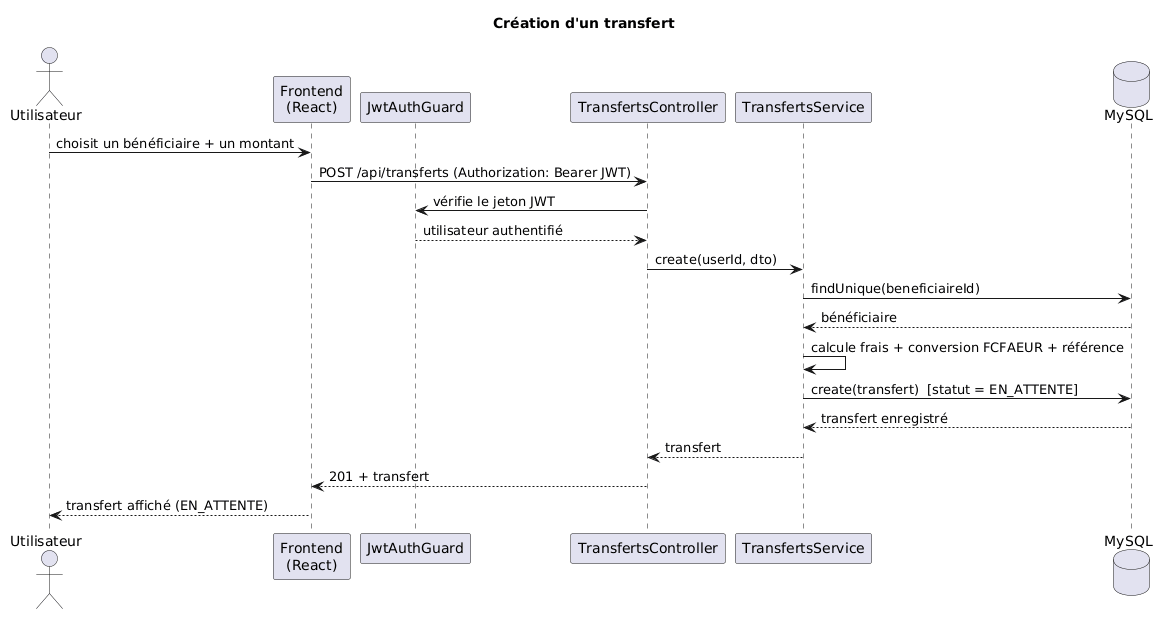

The diagram above was rendered by PlantUML. Its source (embedded in the PNG):
@startuml
title Création d'un transfert

actor Utilisateur
participant "Frontend\n(React)" as F
participant "JwtAuthGuard" as G
participant "TransfertsController" as C
participant "TransfertsService" as S
database "MySQL" as DB

Utilisateur -> F : choisit un bénéficiaire + un montant
F -> C : POST /api/transferts (Authorization: Bearer JWT)
C -> G : vérifie le jeton JWT
G --> C : utilisateur authentifié
C -> S : create(userId, dto)
S -> DB : findUnique(beneficiaireId)
DB --> S : bénéficiaire
S -> S : calcule frais + conversion FCFA→EUR + référence
S -> DB : create(transfert)  [statut = EN_ATTENTE]
DB --> S : transfert enregistré
S --> C : transfert
C --> F : 201 + transfert
F --> Utilisateur : transfert affiché (EN_ATTENTE)
@enduml